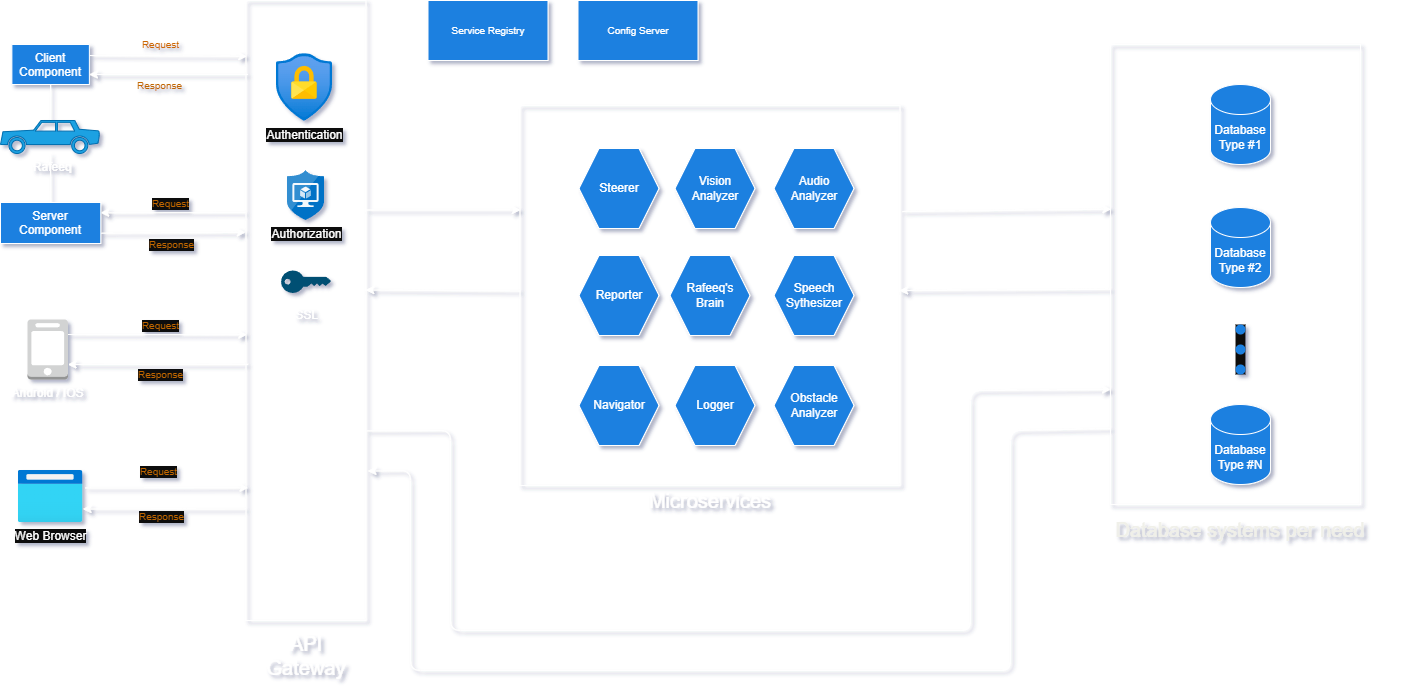

The diagram above was exported from draw.io. Its source (the exported page's mxGraphModel, read from the mxfile embedded in the PNG):
<mxGraphModel dx="1434" dy="844" grid="0" gridSize="10" guides="1" tooltips="1" connect="1" arrows="1" fold="1" page="0" pageScale="1" pageWidth="850" pageHeight="1100" background="none" math="0" shadow="0">
  <root>
    <mxCell id="0" />
    <mxCell id="1" parent="0" />
    <mxCell id="45" style="edgeStyle=none;html=1;exitX=1;exitY=0.25;exitDx=0;exitDy=0;exitPerimeter=0;entryX=0.007;entryY=0.539;entryDx=0;entryDy=0;entryPerimeter=0;fontSize=25;fontColor=#FFFFFF;endArrow=classic;endFill=1;" parent="1" source="2" target="44" edge="1">
      <mxGeometry relative="1" as="geometry" />
    </mxCell>
    <mxCell id="46" value="Request" style="edgeLabel;html=1;align=center;verticalAlign=middle;resizable=0;points=[];fontSize=10;fontColor=#c16600;" parent="45" vertex="1" connectable="0">
      <mxGeometry x="0.321" y="-2" relative="1" as="geometry">
        <mxPoint x="-26" y="-12" as="offset" />
      </mxGeometry>
    </mxCell>
    <mxCell id="47" style="edgeStyle=none;html=1;exitX=0.017;exitY=0.587;exitDx=0;exitDy=0;exitPerimeter=0;entryX=1;entryY=0.75;entryDx=0;entryDy=0;entryPerimeter=0;fontSize=10;fontColor=#FFFFFF;endArrow=classic;endFill=1;" parent="1" source="44" target="2" edge="1">
      <mxGeometry relative="1" as="geometry" />
    </mxCell>
    <mxCell id="48" value="Response" style="edgeLabel;html=1;align=center;verticalAlign=middle;resizable=0;points=[];fontSize=10;fontColor=#c16600;" parent="47" vertex="1" connectable="0">
      <mxGeometry x="-0.172" y="3" relative="1" as="geometry">
        <mxPoint x="-13" y="7" as="offset" />
      </mxGeometry>
    </mxCell>
    <mxCell id="2" value="Android / IOS" style="outlineConnect=0;dashed=0;verticalLabelPosition=bottom;verticalAlign=top;align=center;html=1;shape=mxgraph.aws3.mobile_client;fillColor=#D2D3D3;gradientColor=none;" parent="1" vertex="1">
      <mxGeometry x="217" y="529" width="40.5" height="60" as="geometry" />
    </mxCell>
    <mxCell id="5" value="Web Browser" style="aspect=fixed;html=1;points=[];align=center;image;fontSize=12;image=img/lib/azure2/general/Browser.svg;" parent="1" vertex="1">
      <mxGeometry x="207.5" y="680" width="65" height="52" as="geometry" />
    </mxCell>
    <mxCell id="68" value="" style="edgeStyle=none;html=1;fontSize=10;fontColor=#FFFFFF;endArrow=none;endFill=0;" parent="1" source="28" target="67" edge="1">
      <mxGeometry relative="1" as="geometry" />
    </mxCell>
    <mxCell id="70" value="" style="edgeStyle=none;html=1;fontSize=10;fontColor=#FFFFFF;endArrow=none;endFill=0;" parent="1" source="28" target="69" edge="1">
      <mxGeometry relative="1" as="geometry" />
    </mxCell>
    <mxCell id="28" value="&amp;nbsp;Rafeeq" style="shape=mxgraph.signs.transportation.car_2;html=1;pointerEvents=1;fillColor=#1ba1e2;strokeColor=#006EAF;verticalLabelPosition=bottom;verticalAlign=top;align=center;fillStyle=solid;fontColor=#ffffff;" parent="1" vertex="1">
      <mxGeometry x="190" y="330" width="100" height="33" as="geometry" />
    </mxCell>
    <mxCell id="103" style="edgeStyle=none;html=1;entryX=0.001;entryY=0.275;entryDx=0;entryDy=0;entryPerimeter=0;exitX=1.002;exitY=0.338;exitDx=0;exitDy=0;exitPerimeter=0;" parent="1" source="44" target="100" edge="1">
      <mxGeometry relative="1" as="geometry">
        <mxPoint x="567.5" y="420" as="sourcePoint" />
      </mxGeometry>
    </mxCell>
    <mxCell id="44" value="" style="rounded=0;whiteSpace=wrap;html=1;labelBackgroundColor=none;fontColor=#FFFFFF;fontSize=25;fillColor=none;" parent="1" vertex="1">
      <mxGeometry x="435.5" y="210" width="120" height="620" as="geometry" />
    </mxCell>
    <mxCell id="49" style="edgeStyle=none;html=1;exitX=1.036;exitY=0.335;exitDx=0;exitDy=0;exitPerimeter=0;entryX=0.017;entryY=0.786;entryDx=0;entryDy=0;entryPerimeter=0;fontSize=25;fontColor=#FFFFFF;endArrow=classic;endFill=1;" parent="1" source="5" target="44" edge="1">
      <mxGeometry relative="1" as="geometry">
        <mxPoint x="255.46000000000004" y="798.88" as="sourcePoint" />
        <mxPoint x="396.29999999999995" y="799.0600000000001" as="targetPoint" />
      </mxGeometry>
    </mxCell>
    <mxCell id="50" value="Request" style="edgeLabel;html=1;align=center;verticalAlign=middle;resizable=0;points=[];fontSize=10;fontColor=#c16600;" parent="49" vertex="1" connectable="0">
      <mxGeometry x="0.321" y="-2" relative="1" as="geometry">
        <mxPoint x="-34" y="-19" as="offset" />
      </mxGeometry>
    </mxCell>
    <mxCell id="51" style="edgeStyle=none;html=1;exitX=-0.002;exitY=0.82;exitDx=0;exitDy=0;exitPerimeter=0;entryX=1;entryY=0.742;entryDx=0;entryDy=0;entryPerimeter=0;fontSize=10;fontColor=#FFFFFF;endArrow=classic;endFill=1;" parent="1" source="44" target="5" edge="1">
      <mxGeometry relative="1" as="geometry">
        <mxPoint x="397.5" y="828.82" as="sourcePoint" />
        <mxPoint x="255.46000000000004" y="828.88" as="targetPoint" />
      </mxGeometry>
    </mxCell>
    <mxCell id="52" value="Response" style="edgeLabel;html=1;align=center;verticalAlign=middle;resizable=0;points=[];fontSize=10;fontColor=#c16600;" parent="51" vertex="1" connectable="0">
      <mxGeometry x="-0.172" y="3" relative="1" as="geometry">
        <mxPoint x="-18" y="4" as="offset" />
      </mxGeometry>
    </mxCell>
    <mxCell id="53" style="edgeStyle=none;html=1;fontSize=10;fontColor=#FFFFFF;endArrow=classic;endFill=1;exitX=1;exitY=0.75;exitDx=0;exitDy=0;entryX=-0.005;entryY=0.403;entryDx=0;entryDy=0;entryPerimeter=0;" parent="1" source="69" edge="1">
      <mxGeometry relative="1" as="geometry">
        <mxPoint x="197.5" y="372" as="sourcePoint" />
        <mxPoint x="434.9000000000001" y="441.8599999999999" as="targetPoint" />
        <Array as="points" />
      </mxGeometry>
    </mxCell>
    <mxCell id="54" value="Response" style="edgeLabel;html=1;align=center;verticalAlign=middle;resizable=0;points=[];fontSize=10;fontColor=#c16600;" parent="53" vertex="1" connectable="0">
      <mxGeometry x="-0.172" y="3" relative="1" as="geometry">
        <mxPoint x="10" y="14" as="offset" />
      </mxGeometry>
    </mxCell>
    <mxCell id="55" style="edgeStyle=none;html=1;entryX=1;entryY=0.25;entryDx=0;entryDy=0;fontSize=25;fontColor=#FFFFFF;endArrow=classic;endFill=1;exitX=-0.005;exitY=0.371;exitDx=0;exitDy=0;exitPerimeter=0;" parent="1" target="69" edge="1">
      <mxGeometry relative="1" as="geometry">
        <mxPoint x="434.9000000000001" y="422.02" as="sourcePoint" />
        <mxPoint x="237.5" y="394.44" as="targetPoint" />
        <Array as="points" />
      </mxGeometry>
    </mxCell>
    <mxCell id="56" value="Request" style="edgeLabel;html=1;align=center;verticalAlign=middle;resizable=0;points=[];fontSize=10;fontColor=#c16600;" parent="55" vertex="1" connectable="0">
      <mxGeometry x="0.321" y="-2" relative="1" as="geometry">
        <mxPoint x="21" y="-8" as="offset" />
      </mxGeometry>
    </mxCell>
    <mxCell id="59" style="edgeStyle=none;html=1;exitX=1;exitY=0.5;exitDx=0;exitDy=0;fontSize=25;fontColor=#FFFFFF;endArrow=classic;endFill=1;entryX=0.007;entryY=0.082;entryDx=0;entryDy=0;entryPerimeter=0;" parent="1" edge="1">
      <mxGeometry relative="1" as="geometry">
        <mxPoint x="278.8800000000001" y="265" as="sourcePoint" />
        <mxPoint x="436.3399999999999" y="265.8399999999999" as="targetPoint" />
        <Array as="points" />
      </mxGeometry>
    </mxCell>
    <mxCell id="60" value="Request" style="edgeLabel;html=1;align=center;verticalAlign=middle;resizable=0;points=[];fontSize=10;fontColor=#CC6600;labelBackgroundColor=none;" parent="59" vertex="1" connectable="0">
      <mxGeometry x="0.321" y="-2" relative="1" as="geometry">
        <mxPoint x="-33" y="-14" as="offset" />
      </mxGeometry>
    </mxCell>
    <mxCell id="61" style="edgeStyle=none;html=1;entryX=1;entryY=0.75;entryDx=0;entryDy=0;fontSize=10;fontColor=#FFFFFF;endArrow=classic;endFill=1;" parent="1" target="67" edge="1">
      <mxGeometry relative="1" as="geometry">
        <mxPoint x="437.5" y="284" as="sourcePoint" />
        <mxPoint x="272.50000000000006" y="307.77700000000004" as="targetPoint" />
        <Array as="points" />
      </mxGeometry>
    </mxCell>
    <mxCell id="62" value="Response" style="edgeLabel;html=1;align=center;verticalAlign=middle;resizable=0;points=[];fontSize=10;fontColor=#c16600;labelBackgroundColor=none;" parent="61" vertex="1" connectable="0">
      <mxGeometry x="-0.172" y="3" relative="1" as="geometry">
        <mxPoint x="-23" y="7" as="offset" />
      </mxGeometry>
    </mxCell>
    <mxCell id="67" value="Client Component" style="whiteSpace=wrap;html=1;verticalAlign=top;fillColor=#1f80e0;strokeColor=#FFFFFF;fontColor=#ffffff;fillStyle=solid;labelBackgroundColor=none;labelBorderColor=none;" parent="1" vertex="1">
      <mxGeometry x="201.38" y="254" width="77.5" height="40" as="geometry" />
    </mxCell>
    <mxCell id="69" value="Server Component" style="whiteSpace=wrap;html=1;verticalAlign=top;fillColor=#1f80e0;strokeColor=#FFFFFF;fontColor=#ffffff;fillStyle=solid;labelBackgroundColor=none;" parent="1" vertex="1">
      <mxGeometry x="190" y="412" width="100.25" height="41" as="geometry" />
    </mxCell>
    <mxCell id="86" value="Service Registry" style="rounded=0;whiteSpace=wrap;html=1;labelBackgroundColor=none;fontSize=10;fontColor=#FFFFFF;fillColor=#1F80E0;" parent="1" vertex="1">
      <mxGeometry x="617.5" y="210" width="120" height="60" as="geometry" />
    </mxCell>
    <mxCell id="98" value="Config Server" style="rounded=0;whiteSpace=wrap;html=1;labelBackgroundColor=none;fontSize=10;fontColor=#FFFFFF;fillColor=#1f80e0;" parent="1" vertex="1">
      <mxGeometry x="767.5" y="210" width="120" height="60" as="geometry" />
    </mxCell>
    <mxCell id="102" value="" style="group;fontSize=20;labelBackgroundColor=none;fontColor=none;noLabel=1;" parent="1" vertex="1" connectable="0">
      <mxGeometry x="709.5" y="315" width="380" height="410" as="geometry" />
    </mxCell>
    <mxCell id="100" value="" style="whiteSpace=wrap;html=1;aspect=fixed;fillColor=none;" parent="102" vertex="1">
      <mxGeometry width="380" height="380" as="geometry" />
    </mxCell>
    <mxCell id="6" value="Vision Analyzer" style="shape=hexagon;perimeter=hexagonPerimeter2;whiteSpace=wrap;html=1;fixedSize=1;rotation=0;fillColor=#1f80e0;" parent="102" vertex="1">
      <mxGeometry x="155" y="43" width="80" height="80" as="geometry" />
    </mxCell>
    <mxCell id="7" value="Audio Analyzer" style="shape=hexagon;perimeter=hexagonPerimeter2;whiteSpace=wrap;html=1;fixedSize=1;rotation=0;fillColor=#1f80e0;" parent="102" vertex="1">
      <mxGeometry x="254" y="43" width="80" height="80" as="geometry" />
    </mxCell>
    <mxCell id="10" value="Obstacle Analyzer" style="shape=hexagon;perimeter=hexagonPerimeter2;whiteSpace=wrap;html=1;fixedSize=1;rotation=0;fillColor=#1f80e0;" parent="102" vertex="1">
      <mxGeometry x="254" y="260" width="80" height="80" as="geometry" />
    </mxCell>
    <mxCell id="11" value="Rafeeq's Brain" style="shape=hexagon;perimeter=hexagonPerimeter2;whiteSpace=wrap;html=1;fixedSize=1;rotation=0;fillColor=#1f80e0;" parent="102" vertex="1">
      <mxGeometry x="150" y="150" width="80" height="80" as="geometry" />
    </mxCell>
    <mxCell id="40" value="Logger" style="shape=hexagon;perimeter=hexagonPerimeter2;whiteSpace=wrap;html=1;fixedSize=1;rotation=0;fillColor=#1f80e0;" parent="102" vertex="1">
      <mxGeometry x="155" y="260" width="80" height="80" as="geometry" />
    </mxCell>
    <mxCell id="41" value="Reporter" style="shape=hexagon;perimeter=hexagonPerimeter2;whiteSpace=wrap;html=1;fixedSize=1;rotation=0;fillColor=#1f80e0;" parent="102" vertex="1">
      <mxGeometry x="59" y="150" width="80" height="80" as="geometry" />
    </mxCell>
    <mxCell id="42" value="Steerer" style="shape=hexagon;perimeter=hexagonPerimeter2;whiteSpace=wrap;html=1;fixedSize=1;rotation=0;fillColor=#1f80e0;" parent="102" vertex="1">
      <mxGeometry x="59" y="43" width="80" height="80" as="geometry" />
    </mxCell>
    <mxCell id="43" value="Speech Sythesizer" style="shape=hexagon;perimeter=hexagonPerimeter2;whiteSpace=wrap;html=1;fixedSize=1;rotation=0;fillColor=#1f80e0;" parent="102" vertex="1">
      <mxGeometry x="254" y="150" width="80" height="80" as="geometry" />
    </mxCell>
    <mxCell id="58" value="Navigator" style="shape=hexagon;perimeter=hexagonPerimeter2;whiteSpace=wrap;html=1;fixedSize=1;rotation=0;fillColor=#1f80e0;" parent="102" vertex="1">
      <mxGeometry x="59" y="260" width="80" height="80" as="geometry" />
    </mxCell>
    <mxCell id="101" value="&lt;font style=&quot;font-size: 20px;&quot;&gt;Microservices&lt;/font&gt;" style="text;html=1;strokeColor=none;fillColor=none;align=center;verticalAlign=middle;whiteSpace=wrap;rounded=0;fontColor=default;" parent="102" vertex="1">
      <mxGeometry x="115" y="380" width="150" height="30" as="geometry" />
    </mxCell>
    <mxCell id="104" style="edgeStyle=none;html=1;exitX=0.001;exitY=0.488;exitDx=0;exitDy=0;exitPerimeter=0;entryX=0.998;entryY=0.467;entryDx=0;entryDy=0;entryPerimeter=0;" parent="1" source="100" target="44" edge="1">
      <mxGeometry relative="1" as="geometry">
        <mxPoint x="565.5" y="513.22" as="sourcePoint" />
        <mxPoint x="577.5" y="500" as="targetPoint" />
      </mxGeometry>
    </mxCell>
    <mxCell id="105" style="edgeStyle=none;html=1;entryX=0.002;entryY=0.358;entryDx=0;entryDy=0;entryPerimeter=0;exitX=1.006;exitY=0.279;exitDx=0;exitDy=0;exitPerimeter=0;" parent="1" source="100" target="94" edge="1">
      <mxGeometry relative="1" as="geometry">
        <mxPoint x="1067.5" y="740" as="sourcePoint" />
        <mxPoint x="1328.36" y="740.5799999999999" as="targetPoint" />
      </mxGeometry>
    </mxCell>
    <mxCell id="106" style="edgeStyle=none;html=1;exitX=0.001;exitY=0.532;exitDx=0;exitDy=0;entryX=0.999;entryY=0.487;entryDx=0;entryDy=0;exitPerimeter=0;entryPerimeter=0;" parent="1" source="94" target="100" edge="1">
      <mxGeometry relative="1" as="geometry">
        <mxPoint x="1339.5" y="850.76" as="sourcePoint" />
        <mxPoint x="1079.5" y="850.76" as="targetPoint" />
      </mxGeometry>
    </mxCell>
    <mxCell id="107" value="" style="group;labelBackgroundColor=none;fontColor=none;noLabel=1;" parent="1" vertex="1" connectable="0">
      <mxGeometry x="1260" y="254" width="330" height="500" as="geometry" />
    </mxCell>
    <mxCell id="94" value="" style="rounded=0;whiteSpace=wrap;html=1;labelBackgroundColor=none;fontSize=10;fontColor=#FFFFFF;fillColor=none;movable=1;resizable=1;rotatable=1;deletable=1;editable=1;connectable=1;" parent="107" vertex="1">
      <mxGeometry x="40" width="250" height="460" as="geometry" />
    </mxCell>
    <mxCell id="12" value="Database Type #1" style="shape=cylinder3;whiteSpace=wrap;html=1;boundedLbl=1;backgroundOutline=1;size=15;fillColor=#1f80e0;" parent="107" vertex="1">
      <mxGeometry x="140" y="40" width="60" height="80" as="geometry" />
    </mxCell>
    <mxCell id="87" value="Database Type #2" style="shape=cylinder3;whiteSpace=wrap;html=1;boundedLbl=1;backgroundOutline=1;size=15;fillColor=#1f80e0;" parent="107" vertex="1">
      <mxGeometry x="140" y="163" width="60" height="80" as="geometry" />
    </mxCell>
    <mxCell id="88" value="Database Type #N" style="shape=cylinder3;whiteSpace=wrap;html=1;boundedLbl=1;backgroundOutline=1;size=15;fillColor=#1f80e0;" parent="107" vertex="1">
      <mxGeometry x="140" y="360" width="60" height="80" as="geometry" />
    </mxCell>
    <mxCell id="92" value="" style="group;rotation=90;fillColor=default;" parent="107" vertex="1" connectable="0">
      <mxGeometry x="145" y="300" width="50" height="10" as="geometry" />
    </mxCell>
    <mxCell id="89" value="" style="shape=ellipse;fillColor=#1f80e0;strokeColor=none;html=1;labelBackgroundColor=none;fontSize=10;fontColor=#FFFFFF;rotation=90;" parent="92" vertex="1">
      <mxGeometry x="20" y="-20" width="10" height="10" as="geometry" />
    </mxCell>
    <mxCell id="90" value="" style="shape=ellipse;fillColor=#1f80e0;strokeColor=none;html=1;labelBackgroundColor=none;fontSize=10;fontColor=#FFFFFF;rotation=90;" parent="92" vertex="1">
      <mxGeometry x="20" width="10" height="10" as="geometry" />
    </mxCell>
    <mxCell id="91" value="" style="shape=ellipse;fillColor=#1f80e0;strokeColor=none;html=1;labelBackgroundColor=none;fontSize=10;fontColor=#FFFFFF;rotation=90;" parent="92" vertex="1">
      <mxGeometry x="20" y="20" width="10" height="10" as="geometry" />
    </mxCell>
    <mxCell id="114" value="&lt;span style=&quot;font-size: 20px;&quot;&gt;Database systems per need&lt;/span&gt;" style="text;html=1;strokeColor=none;fillColor=none;align=center;verticalAlign=middle;whiteSpace=wrap;rounded=0;labelBackgroundColor=none;fontColor=#f0f0e9;" parent="107" vertex="1">
      <mxGeometry x="30" y="470" width="280" height="30" as="geometry" />
    </mxCell>
    <mxCell id="108" value="API Gateway" style="text;html=1;strokeColor=none;fillColor=none;align=center;verticalAlign=middle;whiteSpace=wrap;rounded=0;fontSize=20;labelBackgroundColor=none;" parent="1" vertex="1">
      <mxGeometry x="448.5" y="840" width="94" height="50" as="geometry" />
    </mxCell>
    <mxCell id="109" value="&lt;span style=&quot;font-size: 12px;&quot;&gt;SSL&lt;/span&gt;" style="points=[[0,0.5,0],[0.24,0,0],[0.5,0.28,0],[0.995,0.475,0],[0.5,0.72,0],[0.24,1,0]];verticalLabelPosition=bottom;html=1;verticalAlign=top;aspect=fixed;align=center;pointerEvents=1;shape=mxgraph.cisco19.key;fillColor=#005073;strokeColor=none;fontSize=20;" parent="1" vertex="1">
      <mxGeometry x="470.5" y="480" width="50" height="22.5" as="geometry" />
    </mxCell>
    <mxCell id="110" value="Authentication" style="aspect=fixed;html=1;points=[];align=center;image;fontSize=12;image=img/lib/azure2/security/Conditional_Access.svg;fillColor=none;imageBackground=none;fillStyle=hatch;imageBorder=none;" parent="1" vertex="1">
      <mxGeometry x="466" y="263" width="56.00000000000001" height="68" as="geometry" />
    </mxCell>
    <mxCell id="111" value="Authorization" style="aspect=fixed;html=1;points=[];align=center;image;fontSize=12;image=img/lib/mscae/Application_Security_Groups.svg;fillStyle=hatch;fillColor=none;" parent="1" vertex="1">
      <mxGeometry x="477" y="380" width="37" height="50" as="geometry" />
    </mxCell>
    <mxCell id="112" style="edgeStyle=none;html=1;entryX=0;entryY=0.75;entryDx=0;entryDy=0;exitX=1.006;exitY=0.694;exitDx=0;exitDy=0;exitPerimeter=0;" parent="1" source="44" target="94" edge="1">
      <mxGeometry relative="1" as="geometry">
        <mxPoint x="559" y="642" as="sourcePoint" />
        <mxPoint x="976.8100000000002" y="849.9999999999998" as="targetPoint" />
        <Array as="points">
          <mxPoint x="640" y="640" />
          <mxPoint x="640" y="840" />
          <mxPoint x="1160" y="840" />
          <mxPoint x="1160" y="600" />
        </Array>
      </mxGeometry>
    </mxCell>
    <mxCell id="113" style="edgeStyle=none;html=1;exitX=0;exitY=0.835;exitDx=0;exitDy=0;exitPerimeter=0;entryX=1.016;entryY=0.759;entryDx=0;entryDy=0;entryPerimeter=0;" parent="1" source="94" target="44" edge="1">
      <mxGeometry relative="1" as="geometry">
        <mxPoint x="976.8100000000002" y="930.94" as="sourcePoint" />
        <mxPoint x="822.1900000000003" y="930.04" as="targetPoint" />
        <Array as="points">
          <mxPoint x="1200" y="640" />
          <mxPoint x="1200" y="880" />
          <mxPoint x="600" y="880" />
          <mxPoint x="600" y="680" />
        </Array>
      </mxGeometry>
    </mxCell>
  </root>
</mxGraphModel>